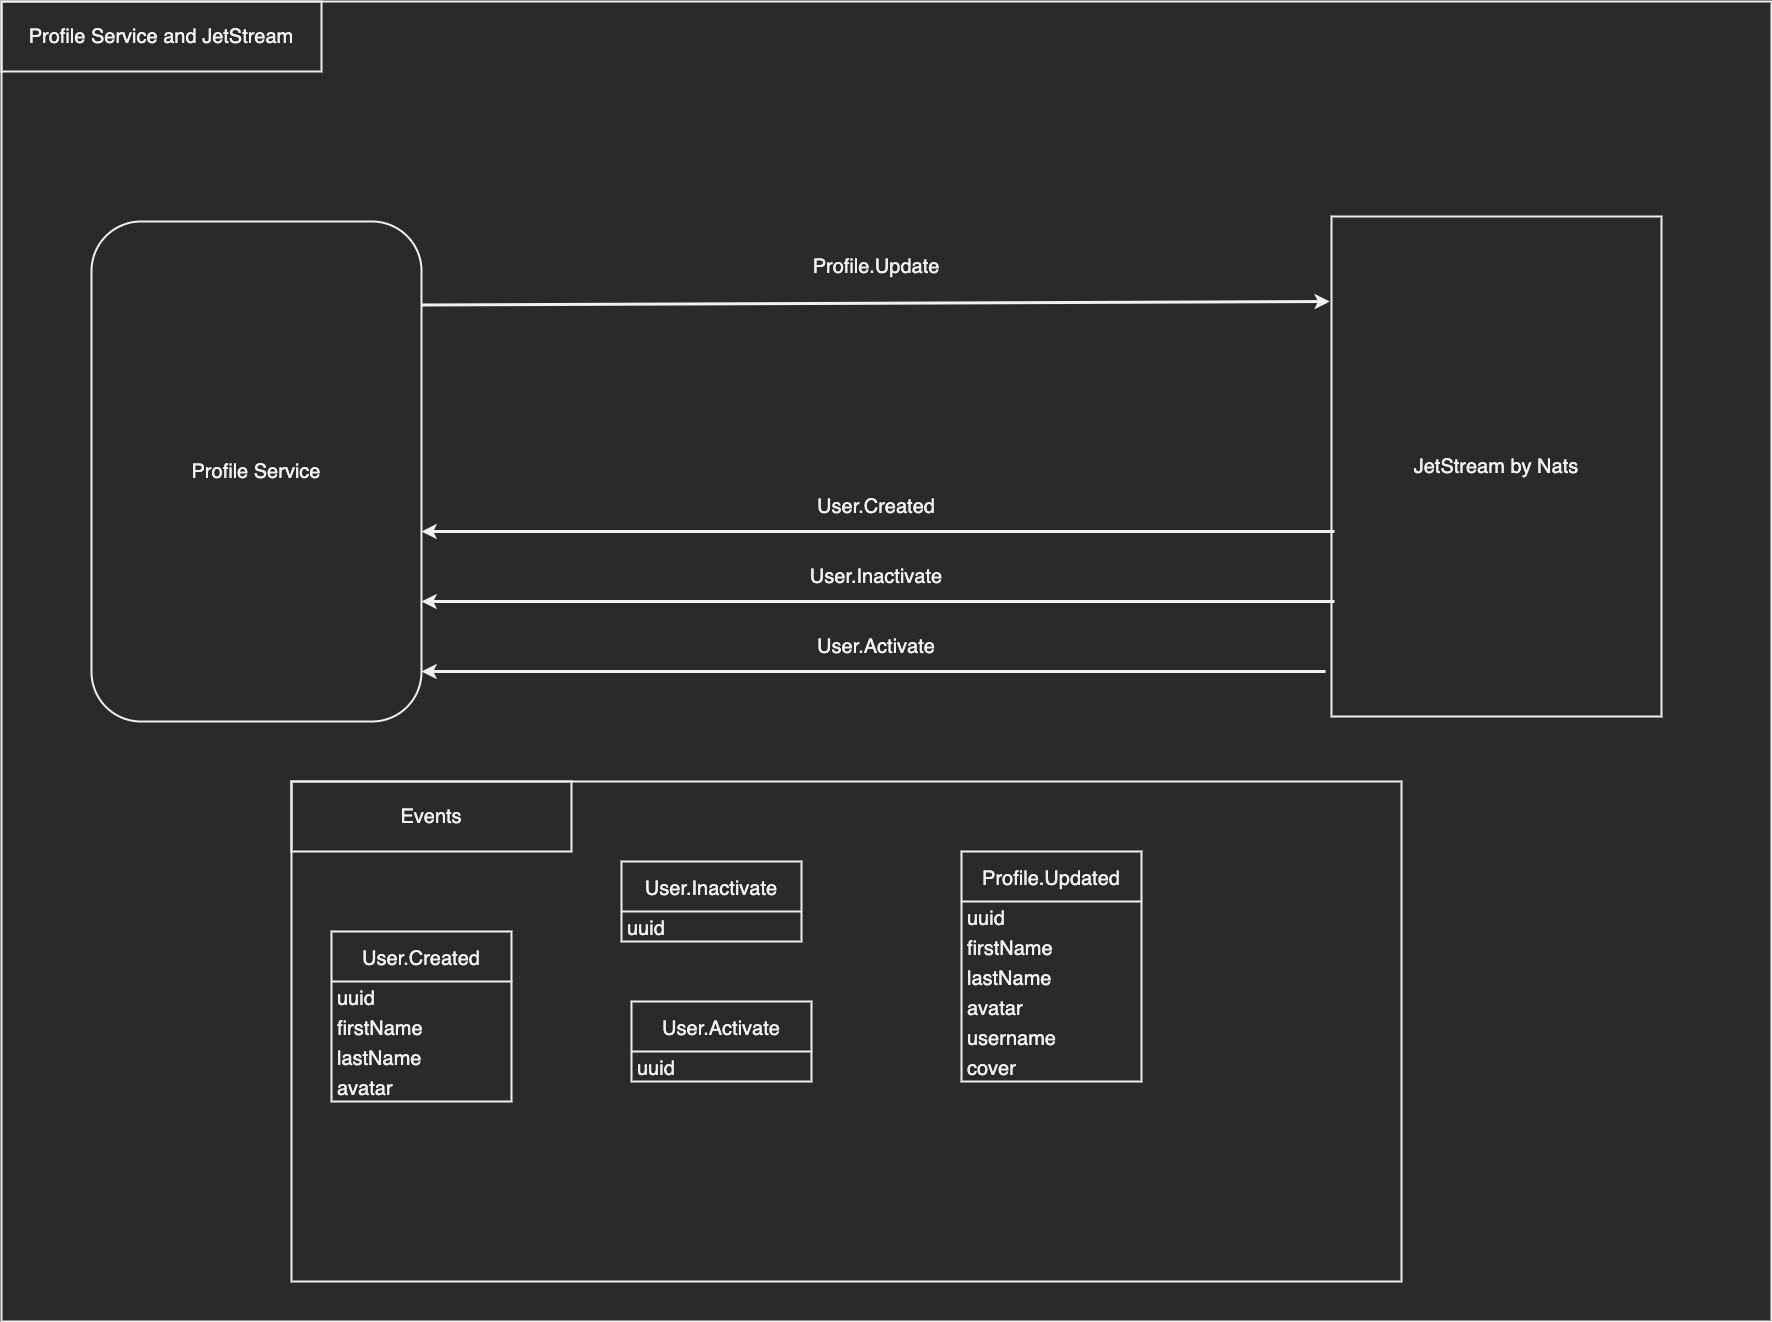

The diagram above was exported from draw.io. Its source (the exported page's mxGraphModel, read from the mxfile embedded in the PNG):
<mxGraphModel dx="4982" dy="2330" grid="1" gridSize="10" guides="1" tooltips="1" connect="1" arrows="1" fold="1" page="1" pageScale="1" pageWidth="850" pageHeight="1100" math="0" shadow="0">
  <root>
    <mxCell id="0" />
    <mxCell id="1" parent="0" />
    <mxCell id="2" value="" style="rounded=0;whiteSpace=wrap;html=1;arcSize=12;fontSize=18;strokeWidth=2;" vertex="1" parent="1">
      <mxGeometry x="1380" y="2030" width="1770" height="1320" as="geometry" />
    </mxCell>
    <mxCell id="3" value="&lt;font style=&quot;font-size: 20px;&quot;&gt;Profile Service and JetStream&lt;/font&gt;" style="text;html=1;strokeColor=default;fillColor=none;align=center;verticalAlign=middle;whiteSpace=wrap;rounded=0;strokeWidth=2;" vertex="1" parent="1">
      <mxGeometry x="1380" y="2030" width="320" height="70" as="geometry" />
    </mxCell>
    <mxCell id="4" value="Profile Service" style="rounded=1;whiteSpace=wrap;html=1;strokeColor=default;strokeWidth=2;fontSize=20;" vertex="1" parent="1">
      <mxGeometry x="1470" y="2250" width="330" height="500" as="geometry" />
    </mxCell>
    <mxCell id="5" value="JetStream by Nats" style="rounded=0;whiteSpace=wrap;html=1;strokeColor=default;strokeWidth=2;fontSize=20;" vertex="1" parent="1">
      <mxGeometry x="2710" y="2245" width="330" height="500" as="geometry" />
    </mxCell>
    <mxCell id="6" value="" style="endArrow=classic;html=1;rounded=0;strokeWidth=3;fontSize=20;entryX=-0.002;entryY=0.068;entryDx=0;entryDy=0;entryPerimeter=0;exitX=1.003;exitY=0.075;exitDx=0;exitDy=0;exitPerimeter=0;" edge="1" parent="1">
      <mxGeometry width="50" height="50" relative="1" as="geometry">
        <mxPoint x="1800" y="2333.5" as="sourcePoint" />
        <mxPoint x="2708.3500000000004" y="2330" as="targetPoint" />
      </mxGeometry>
    </mxCell>
    <mxCell id="7" value="" style="rounded=0;whiteSpace=wrap;html=1;strokeColor=default;strokeWidth=2;fontSize=20;" vertex="1" parent="1">
      <mxGeometry x="1670" y="2810" width="1110" height="500" as="geometry" />
    </mxCell>
    <mxCell id="8" value="&lt;font style=&quot;font-size: 20px;&quot;&gt;Events&lt;/font&gt;" style="text;html=1;strokeColor=default;fillColor=none;align=center;verticalAlign=middle;whiteSpace=wrap;rounded=0;strokeWidth=2;" vertex="1" parent="1">
      <mxGeometry x="1670" y="2810" width="280" height="70" as="geometry" />
    </mxCell>
    <mxCell id="9" value="Profile.Update" style="text;html=1;strokeColor=none;fillColor=none;align=center;verticalAlign=middle;whiteSpace=wrap;rounded=0;strokeWidth=2;fontSize=20;" vertex="1" parent="1">
      <mxGeometry x="2150" y="2270" width="210" height="50" as="geometry" />
    </mxCell>
    <mxCell id="10" value="" style="endArrow=classic;html=1;rounded=0;strokeWidth=3;fontSize=20;exitX=-0.018;exitY=0.91;exitDx=0;exitDy=0;exitPerimeter=0;" edge="1" source="5" parent="1">
      <mxGeometry width="50" height="50" relative="1" as="geometry">
        <mxPoint x="2700" y="2700" as="sourcePoint" />
        <mxPoint x="1800" y="2700" as="targetPoint" />
      </mxGeometry>
    </mxCell>
    <mxCell id="11" value="User.Activate" style="text;html=1;strokeColor=none;fillColor=none;align=center;verticalAlign=middle;whiteSpace=wrap;rounded=0;strokeWidth=2;fontSize=20;" vertex="1" parent="1">
      <mxGeometry x="2150" y="2650" width="210" height="50" as="geometry" />
    </mxCell>
    <mxCell id="12" value="" style="endArrow=classic;html=1;rounded=0;strokeWidth=3;fontSize=20;exitX=-0.012;exitY=0.902;exitDx=0;exitDy=0;exitPerimeter=0;" edge="1" parent="1">
      <mxGeometry width="50" height="50" relative="1" as="geometry">
        <mxPoint x="2713.0200000000004" y="2630" as="sourcePoint" />
        <mxPoint x="1800" y="2630" as="targetPoint" />
      </mxGeometry>
    </mxCell>
    <mxCell id="13" value="User.Inactivate" style="text;html=1;strokeColor=none;fillColor=none;align=center;verticalAlign=middle;whiteSpace=wrap;rounded=0;strokeWidth=2;fontSize=20;" vertex="1" parent="1">
      <mxGeometry x="2150" y="2580" width="210" height="50" as="geometry" />
    </mxCell>
    <mxCell id="14" value="" style="endArrow=classic;html=1;rounded=0;strokeWidth=3;fontSize=20;exitX=-0.012;exitY=0.902;exitDx=0;exitDy=0;exitPerimeter=0;" edge="1" parent="1">
      <mxGeometry width="50" height="50" relative="1" as="geometry">
        <mxPoint x="2713.0200000000004" y="2560" as="sourcePoint" />
        <mxPoint x="1800" y="2560" as="targetPoint" />
      </mxGeometry>
    </mxCell>
    <mxCell id="15" value="User.Created" style="text;html=1;strokeColor=none;fillColor=none;align=center;verticalAlign=middle;whiteSpace=wrap;rounded=0;strokeWidth=2;fontSize=20;" vertex="1" parent="1">
      <mxGeometry x="2150" y="2510" width="210" height="50" as="geometry" />
    </mxCell>
    <mxCell id="16" value="User.Created" style="swimlane;fontStyle=0;childLayout=stackLayout;horizontal=1;startSize=50;horizontalStack=0;resizeParent=1;resizeParentMax=0;resizeLast=0;collapsible=1;marginBottom=0;strokeColor=default;strokeWidth=2;fontSize=20;" vertex="1" parent="1">
      <mxGeometry x="1710" y="2960" width="180" height="170" as="geometry" />
    </mxCell>
    <mxCell id="17" value="uuid" style="text;strokeColor=none;fillColor=none;align=left;verticalAlign=middle;spacingLeft=4;spacingRight=4;overflow=hidden;points=[[0,0.5],[1,0.5]];portConstraint=eastwest;rotatable=0;strokeWidth=2;fontSize=20;" vertex="1" parent="16">
      <mxGeometry y="50" width="180" height="30" as="geometry" />
    </mxCell>
    <mxCell id="18" value="firstName" style="text;strokeColor=none;fillColor=none;align=left;verticalAlign=middle;spacingLeft=4;spacingRight=4;overflow=hidden;points=[[0,0.5],[1,0.5]];portConstraint=eastwest;rotatable=0;strokeWidth=2;fontSize=20;" vertex="1" parent="16">
      <mxGeometry y="80" width="180" height="30" as="geometry" />
    </mxCell>
    <mxCell id="19" value="lastName" style="text;strokeColor=none;fillColor=none;align=left;verticalAlign=middle;spacingLeft=4;spacingRight=4;overflow=hidden;points=[[0,0.5],[1,0.5]];portConstraint=eastwest;rotatable=0;strokeWidth=2;fontSize=20;" vertex="1" parent="16">
      <mxGeometry y="110" width="180" height="30" as="geometry" />
    </mxCell>
    <mxCell id="20" value="avatar" style="text;strokeColor=none;fillColor=none;align=left;verticalAlign=middle;spacingLeft=4;spacingRight=4;overflow=hidden;points=[[0,0.5],[1,0.5]];portConstraint=eastwest;rotatable=0;strokeWidth=2;fontSize=20;" vertex="1" parent="16">
      <mxGeometry y="140" width="180" height="30" as="geometry" />
    </mxCell>
    <mxCell id="21" value="User.Inactivate" style="swimlane;fontStyle=0;childLayout=stackLayout;horizontal=1;startSize=50;horizontalStack=0;resizeParent=1;resizeParentMax=0;resizeLast=0;collapsible=1;marginBottom=0;strokeColor=default;strokeWidth=2;fontSize=20;" vertex="1" parent="1">
      <mxGeometry x="2000" y="2890" width="180" height="80" as="geometry" />
    </mxCell>
    <mxCell id="22" value="uuid" style="text;strokeColor=none;fillColor=none;align=left;verticalAlign=middle;spacingLeft=4;spacingRight=4;overflow=hidden;points=[[0,0.5],[1,0.5]];portConstraint=eastwest;rotatable=0;strokeWidth=2;fontSize=20;" vertex="1" parent="21">
      <mxGeometry y="50" width="180" height="30" as="geometry" />
    </mxCell>
    <mxCell id="23" value="User.Activate" style="swimlane;fontStyle=0;childLayout=stackLayout;horizontal=1;startSize=50;horizontalStack=0;resizeParent=1;resizeParentMax=0;resizeLast=0;collapsible=1;marginBottom=0;strokeColor=default;strokeWidth=2;fontSize=20;" vertex="1" parent="1">
      <mxGeometry x="2010" y="3030" width="180" height="80" as="geometry" />
    </mxCell>
    <mxCell id="24" value="uuid" style="text;strokeColor=none;fillColor=none;align=left;verticalAlign=middle;spacingLeft=4;spacingRight=4;overflow=hidden;points=[[0,0.5],[1,0.5]];portConstraint=eastwest;rotatable=0;strokeWidth=2;fontSize=20;" vertex="1" parent="23">
      <mxGeometry y="50" width="180" height="30" as="geometry" />
    </mxCell>
    <mxCell id="25" value="Profile.Updated" style="swimlane;fontStyle=0;childLayout=stackLayout;horizontal=1;startSize=50;horizontalStack=0;resizeParent=1;resizeParentMax=0;resizeLast=0;collapsible=1;marginBottom=0;strokeColor=default;strokeWidth=2;fontSize=20;" vertex="1" parent="1">
      <mxGeometry x="2340" y="2880" width="180" height="230" as="geometry" />
    </mxCell>
    <mxCell id="26" value="uuid" style="text;strokeColor=none;fillColor=none;align=left;verticalAlign=middle;spacingLeft=4;spacingRight=4;overflow=hidden;points=[[0,0.5],[1,0.5]];portConstraint=eastwest;rotatable=0;strokeWidth=2;fontSize=20;" vertex="1" parent="25">
      <mxGeometry y="50" width="180" height="30" as="geometry" />
    </mxCell>
    <mxCell id="27" value="firstName" style="text;strokeColor=none;fillColor=none;align=left;verticalAlign=middle;spacingLeft=4;spacingRight=4;overflow=hidden;points=[[0,0.5],[1,0.5]];portConstraint=eastwest;rotatable=0;strokeWidth=2;fontSize=20;" vertex="1" parent="25">
      <mxGeometry y="80" width="180" height="30" as="geometry" />
    </mxCell>
    <mxCell id="28" value="lastName" style="text;strokeColor=none;fillColor=none;align=left;verticalAlign=middle;spacingLeft=4;spacingRight=4;overflow=hidden;points=[[0,0.5],[1,0.5]];portConstraint=eastwest;rotatable=0;strokeWidth=2;fontSize=20;" vertex="1" parent="25">
      <mxGeometry y="110" width="180" height="30" as="geometry" />
    </mxCell>
    <mxCell id="29" value="avatar" style="text;strokeColor=none;fillColor=none;align=left;verticalAlign=middle;spacingLeft=4;spacingRight=4;overflow=hidden;points=[[0,0.5],[1,0.5]];portConstraint=eastwest;rotatable=0;strokeWidth=2;fontSize=20;" vertex="1" parent="25">
      <mxGeometry y="140" width="180" height="30" as="geometry" />
    </mxCell>
    <mxCell id="30" value="username" style="text;strokeColor=none;fillColor=none;align=left;verticalAlign=middle;spacingLeft=4;spacingRight=4;overflow=hidden;points=[[0,0.5],[1,0.5]];portConstraint=eastwest;rotatable=0;strokeWidth=2;fontSize=20;" vertex="1" parent="25">
      <mxGeometry y="170" width="180" height="30" as="geometry" />
    </mxCell>
    <mxCell id="31" value="cover" style="text;strokeColor=none;fillColor=none;align=left;verticalAlign=middle;spacingLeft=4;spacingRight=4;overflow=hidden;points=[[0,0.5],[1,0.5]];portConstraint=eastwest;rotatable=0;strokeWidth=2;fontSize=20;" vertex="1" parent="25">
      <mxGeometry y="200" width="180" height="30" as="geometry" />
    </mxCell>
  </root>
</mxGraphModel>